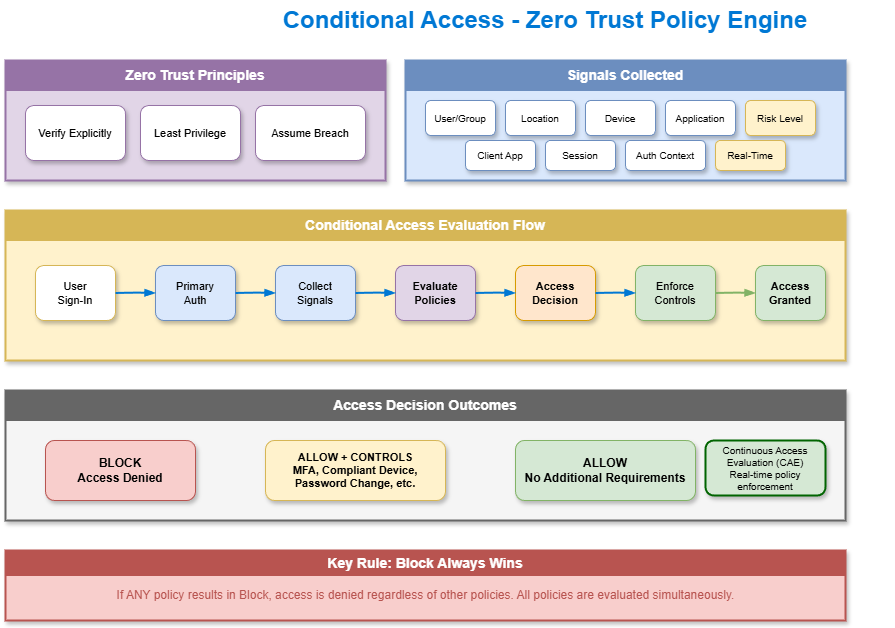

The diagram above was exported from draw.io. Its source (the exported page's mxGraphModel, read from the mxfile embedded in the PNG):
<mxGraphModel dx="886" dy="440" grid="1" gridSize="10" guides="1" tooltips="1" connect="1" arrows="1" fold="1" page="1" pageScale="1" pageWidth="1200" pageHeight="800" math="0" shadow="1">
  <root>
    <mxCell id="0" />
    <mxCell id="1" parent="0" />
    <mxCell id="title" value="Conditional Access - Zero Trust Policy Engine" style="text;html=1;strokeColor=none;fillColor=none;align=center;verticalAlign=middle;whiteSpace=wrap;rounded=0;fontSize=24;fontStyle=1;fontColor=#0078D4;" parent="1" vertex="1">
      <mxGeometry x="250" y="20" width="700" height="40" as="geometry" />
    </mxCell>
    <mxCell id="zt-box" value="" style="rounded=0;whiteSpace=wrap;html=1;fillColor=#e1d5e7;strokeColor=#9673a6;strokeWidth=2;shadow=1;" parent="1" vertex="1">
      <mxGeometry x="60" y="80" width="380" height="120" as="geometry" />
    </mxCell>
    <mxCell id="zt-header" value="Zero Trust Principles" style="rounded=0;whiteSpace=wrap;html=1;fillColor=#9673a6;strokeColor=#9673a6;fontColor=#ffffff;fontSize=14;fontStyle=1;" parent="1" vertex="1">
      <mxGeometry x="60" y="80" width="380" height="30" as="geometry" />
    </mxCell>
    <mxCell id="zt1" value="Verify Explicitly" style="rounded=1;whiteSpace=wrap;html=1;fillColor=#ffffff;strokeColor=#9673a6;fontSize=11;shadow=1;" parent="1" vertex="1">
      <mxGeometry x="80" y="125" width="100" height="55" as="geometry" />
    </mxCell>
    <mxCell id="zt2" value="Least Privilege" style="rounded=1;whiteSpace=wrap;html=1;fillColor=#ffffff;strokeColor=#9673a6;fontSize=11;shadow=1;" parent="1" vertex="1">
      <mxGeometry x="195" y="125" width="100" height="55" as="geometry" />
    </mxCell>
    <mxCell id="zt3" value="Assume Breach" style="rounded=1;whiteSpace=wrap;html=1;fillColor=#ffffff;strokeColor=#9673a6;fontSize=11;shadow=1;" parent="1" vertex="1">
      <mxGeometry x="310" y="125" width="110" height="55" as="geometry" />
    </mxCell>
    <mxCell id="signals-box" value="" style="rounded=0;whiteSpace=wrap;html=1;fillColor=#dae8fc;strokeColor=#6c8ebf;strokeWidth=2;shadow=1;" parent="1" vertex="1">
      <mxGeometry x="460" y="80" width="440" height="120" as="geometry" />
    </mxCell>
    <mxCell id="signals-header" value="Signals Collected" style="rounded=0;whiteSpace=wrap;html=1;fillColor=#6c8ebf;strokeColor=#6c8ebf;fontColor=#ffffff;fontSize=14;fontStyle=1;" parent="1" vertex="1">
      <mxGeometry x="460" y="80" width="440" height="30" as="geometry" />
    </mxCell>
    <mxCell id="sig1" value="User/Group" style="rounded=1;whiteSpace=wrap;html=1;fillColor=#ffffff;strokeColor=#6c8ebf;fontSize=10;shadow=1;" parent="1" vertex="1">
      <mxGeometry x="480" y="120" width="70" height="35" as="geometry" />
    </mxCell>
    <mxCell id="sig2" value="Location" style="rounded=1;whiteSpace=wrap;html=1;fillColor=#ffffff;strokeColor=#6c8ebf;fontSize=10;shadow=1;" parent="1" vertex="1">
      <mxGeometry x="560" y="120" width="70" height="35" as="geometry" />
    </mxCell>
    <mxCell id="sig3" value="Device" style="rounded=1;whiteSpace=wrap;html=1;fillColor=#ffffff;strokeColor=#6c8ebf;fontSize=10;shadow=1;" parent="1" vertex="1">
      <mxGeometry x="640" y="120" width="70" height="35" as="geometry" />
    </mxCell>
    <mxCell id="sig4" value="Application" style="rounded=1;whiteSpace=wrap;html=1;fillColor=#ffffff;strokeColor=#6c8ebf;fontSize=10;shadow=1;" parent="1" vertex="1">
      <mxGeometry x="720" y="120" width="70" height="35" as="geometry" />
    </mxCell>
    <mxCell id="sig5" value="Risk Level" style="rounded=1;whiteSpace=wrap;html=1;fillColor=#fff2cc;strokeColor=#d6b656;fontSize=10;shadow=1;" parent="1" vertex="1">
      <mxGeometry x="800" y="120" width="70" height="35" as="geometry" />
    </mxCell>
    <mxCell id="sig6" value="Client App" style="rounded=1;whiteSpace=wrap;html=1;fillColor=#ffffff;strokeColor=#6c8ebf;fontSize=10;shadow=1;" parent="1" vertex="1">
      <mxGeometry x="520" y="160" width="70" height="30" as="geometry" />
    </mxCell>
    <mxCell id="sig7" value="Session" style="rounded=1;whiteSpace=wrap;html=1;fillColor=#ffffff;strokeColor=#6c8ebf;fontSize=10;shadow=1;" parent="1" vertex="1">
      <mxGeometry x="600" y="160" width="70" height="30" as="geometry" />
    </mxCell>
    <mxCell id="sig8" value="Auth Context" style="rounded=1;whiteSpace=wrap;html=1;fillColor=#ffffff;strokeColor=#6c8ebf;fontSize=10;shadow=1;" parent="1" vertex="1">
      <mxGeometry x="680" y="160" width="80" height="30" as="geometry" />
    </mxCell>
    <mxCell id="sig9" value="Real-Time" style="rounded=1;whiteSpace=wrap;html=1;fillColor=#fff2cc;strokeColor=#d6b656;fontSize=10;shadow=1;" parent="1" vertex="1">
      <mxGeometry x="770" y="160" width="70" height="30" as="geometry" />
    </mxCell>
    <mxCell id="flow-box" value="" style="rounded=0;whiteSpace=wrap;html=1;fillColor=#fff2cc;strokeColor=#d6b656;strokeWidth=2;shadow=1;" parent="1" vertex="1">
      <mxGeometry x="60" y="230" width="840" height="150" as="geometry" />
    </mxCell>
    <mxCell id="flow-header" value="Conditional Access Evaluation Flow" style="rounded=0;whiteSpace=wrap;html=1;fillColor=#d6b656;strokeColor=#d6b656;fontColor=#ffffff;fontSize=14;fontStyle=1;" parent="1" vertex="1">
      <mxGeometry x="60" y="230" width="840" height="30" as="geometry" />
    </mxCell>
    <mxCell id="f1" value="User&#10;Sign-In" style="rounded=1;whiteSpace=wrap;html=1;fillColor=#ffffff;strokeColor=#d6b656;fontSize=11;shadow=1;" parent="1" vertex="1">
      <mxGeometry x="90" y="285" width="80" height="55" as="geometry" />
    </mxCell>
    <mxCell id="f2" value="Primary&#10;Auth" style="rounded=1;whiteSpace=wrap;html=1;fillColor=#dae8fc;strokeColor=#6c8ebf;fontSize=11;shadow=1;" parent="1" vertex="1">
      <mxGeometry x="210" y="285" width="80" height="55" as="geometry" />
    </mxCell>
    <mxCell id="f3" value="Collect&#10;Signals" style="rounded=1;whiteSpace=wrap;html=1;fillColor=#dae8fc;strokeColor=#6c8ebf;fontSize=11;shadow=1;" parent="1" vertex="1">
      <mxGeometry x="330" y="285" width="80" height="55" as="geometry" />
    </mxCell>
    <mxCell id="f4" value="Evaluate&#10;Policies" style="rounded=1;whiteSpace=wrap;html=1;fillColor=#e1d5e7;strokeColor=#9673a6;fontSize=11;fontStyle=1;shadow=1;" parent="1" vertex="1">
      <mxGeometry x="450" y="285" width="80" height="55" as="geometry" />
    </mxCell>
    <mxCell id="f5" value="Access&#10;Decision" style="rounded=1;whiteSpace=wrap;html=1;fillColor=#ffe6cc;strokeColor=#d79b00;fontSize=11;fontStyle=1;shadow=1;" parent="1" vertex="1">
      <mxGeometry x="570" y="285" width="80" height="55" as="geometry" />
    </mxCell>
    <mxCell id="f6" value="Enforce&#10;Controls" style="rounded=1;whiteSpace=wrap;html=1;fillColor=#d5e8d4;strokeColor=#82b366;fontSize=11;shadow=1;" parent="1" vertex="1">
      <mxGeometry x="690" y="285" width="80" height="55" as="geometry" />
    </mxCell>
    <mxCell id="f7" value="Access&#10;Granted" style="rounded=1;whiteSpace=wrap;html=1;fillColor=#d5e8d4;strokeColor=#82b366;fontSize=11;fontStyle=1;shadow=1;" parent="1" vertex="1">
      <mxGeometry x="810" y="285" width="70" height="55" as="geometry" />
    </mxCell>
    <mxCell id="fa1" style="curved=1;endArrow=blockThin;endFill=1;strokeColor=#0078D4;strokeWidth=2;exitX=1;exitY=0.5;entryX=0;entryY=0.5;" parent="1" source="f1" target="f2" edge="1">
      <mxGeometry relative="1" as="geometry">
        <Array as="points">
          <mxPoint x="190" y="312" />
        </Array>
      </mxGeometry>
    </mxCell>
    <mxCell id="fa2" style="curved=1;endArrow=blockThin;endFill=1;strokeColor=#0078D4;strokeWidth=2;exitX=1;exitY=0.5;entryX=0;entryY=0.5;" parent="1" source="f2" target="f3" edge="1">
      <mxGeometry relative="1" as="geometry">
        <Array as="points">
          <mxPoint x="310" y="312" />
        </Array>
      </mxGeometry>
    </mxCell>
    <mxCell id="fa3" style="curved=1;endArrow=blockThin;endFill=1;strokeColor=#0078D4;strokeWidth=2;exitX=1;exitY=0.5;entryX=0;entryY=0.5;" parent="1" source="f3" target="f4" edge="1">
      <mxGeometry relative="1" as="geometry">
        <Array as="points">
          <mxPoint x="430" y="312" />
        </Array>
      </mxGeometry>
    </mxCell>
    <mxCell id="fa4" style="curved=1;endArrow=blockThin;endFill=1;strokeColor=#0078D4;strokeWidth=2;exitX=1;exitY=0.5;entryX=0;entryY=0.5;" parent="1" source="f4" target="f5" edge="1">
      <mxGeometry relative="1" as="geometry">
        <Array as="points">
          <mxPoint x="550" y="312" />
        </Array>
      </mxGeometry>
    </mxCell>
    <mxCell id="fa5" style="curved=1;endArrow=blockThin;endFill=1;strokeColor=#0078D4;strokeWidth=2;exitX=1;exitY=0.5;entryX=0;entryY=0.5;" parent="1" source="f5" target="f6" edge="1">
      <mxGeometry relative="1" as="geometry">
        <Array as="points">
          <mxPoint x="670" y="312" />
        </Array>
      </mxGeometry>
    </mxCell>
    <mxCell id="fa6" style="curved=1;endArrow=blockThin;endFill=1;strokeColor=#82b366;strokeWidth=2;exitX=1;exitY=0.5;entryX=0;entryY=0.5;" parent="1" source="f6" target="f7" edge="1">
      <mxGeometry relative="1" as="geometry">
        <Array as="points">
          <mxPoint x="790" y="312" />
        </Array>
      </mxGeometry>
    </mxCell>
    <mxCell id="decision-box" value="" style="rounded=0;whiteSpace=wrap;html=1;fillColor=#f5f5f5;strokeColor=#666666;strokeWidth=2;shadow=1;" parent="1" vertex="1">
      <mxGeometry x="60" y="410" width="840" height="130" as="geometry" />
    </mxCell>
    <mxCell id="decision-header" value="Access Decision Outcomes" style="rounded=0;whiteSpace=wrap;html=1;fillColor=#666666;strokeColor=#666666;fontColor=#ffffff;fontSize=14;fontStyle=1;" parent="1" vertex="1">
      <mxGeometry x="60" y="410" width="840" height="30" as="geometry" />
    </mxCell>
    <mxCell id="d1" value="BLOCK&#10;Access Denied" style="rounded=1;whiteSpace=wrap;html=1;fillColor=#f8cecc;strokeColor=#b85450;fontSize=12;fontStyle=1;shadow=1;" parent="1" vertex="1">
      <mxGeometry x="100" y="460" width="150" height="60" as="geometry" />
    </mxCell>
    <mxCell id="d2" value="ALLOW + CONTROLS&#10;MFA, Compliant Device,&#10;Password Change, etc." style="rounded=1;whiteSpace=wrap;html=1;fillColor=#fff2cc;strokeColor=#d6b656;fontSize=11;fontStyle=1;shadow=1;" parent="1" vertex="1">
      <mxGeometry x="320" y="460" width="180" height="60" as="geometry" />
    </mxCell>
    <mxCell id="d3" value="ALLOW&#10;No Additional Requirements" style="rounded=1;whiteSpace=wrap;html=1;fillColor=#d5e8d4;strokeColor=#82b366;fontSize=12;fontStyle=1;shadow=1;" parent="1" vertex="1">
      <mxGeometry x="570" y="460" width="180" height="60" as="geometry" />
    </mxCell>
    <mxCell id="note-box" value="" style="rounded=0;whiteSpace=wrap;html=1;fillColor=#f8cecc;strokeColor=#b85450;strokeWidth=2;shadow=1;" parent="1" vertex="1">
      <mxGeometry x="60" y="570" width="840" height="70" as="geometry" />
    </mxCell>
    <mxCell id="note-header" value="Key Rule: Block Always Wins" style="rounded=0;whiteSpace=wrap;html=1;fillColor=#b85450;strokeColor=#b85450;fontColor=#ffffff;fontSize=14;fontStyle=1;" parent="1" vertex="1">
      <mxGeometry x="60" y="570" width="840" height="25" as="geometry" />
    </mxCell>
    <mxCell id="note-text" value="If ANY policy results in Block, access is denied regardless of other policies. All policies are evaluated simultaneously." style="text;html=1;strokeColor=none;fillColor=none;align=center;verticalAlign=middle;fontSize=12;fontColor=#b85450;" parent="1" vertex="1">
      <mxGeometry x="80" y="600" width="800" height="30" as="geometry" />
    </mxCell>
    <mxCell id="cae-badge" value="Continuous Access Evaluation (CAE)&#10;Real-time policy enforcement" style="rounded=1;whiteSpace=wrap;html=1;fillColor=#d5e8d4;strokeColor=#006400;fontSize=10;shadow=1;strokeWidth=2;" parent="1" vertex="1">
      <mxGeometry x="760" y="460" width="120" height="55" as="geometry" />
    </mxCell>
  </root>
</mxGraphModel>